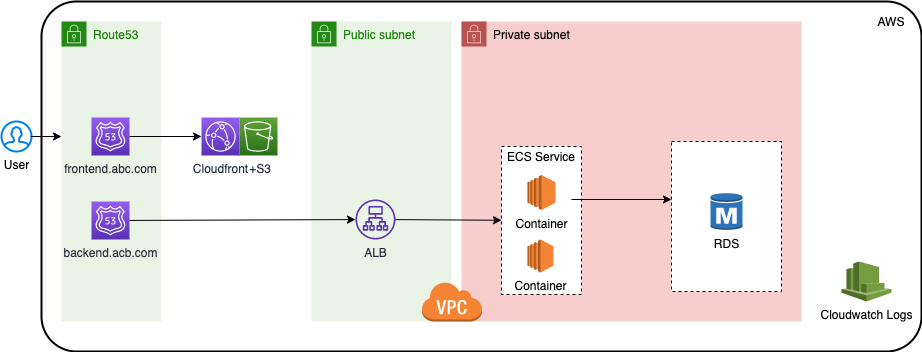

The diagram above was exported from draw.io. Its source (the exported page's mxGraphModel, read from the mxfile embedded in the PNG):
<mxGraphModel dx="1247" dy="842" grid="1" gridSize="10" guides="1" tooltips="1" connect="1" arrows="1" fold="1" page="1" pageScale="1" pageWidth="827" pageHeight="1169" math="0" shadow="0">
  <root>
    <mxCell id="0" />
    <mxCell id="1" parent="0" />
    <mxCell id="hVo-8xDl15c-AYLAPJ6A-25" value="" style="rounded=1;arcSize=10;dashed=0;fillColor=none;gradientColor=none;strokeWidth=2;" parent="1" vertex="1">
      <mxGeometry x="60" y="80" width="880" height="350" as="geometry" />
    </mxCell>
    <mxCell id="hVo-8xDl15c-AYLAPJ6A-30" value="Private subnet" style="points=[[0,0],[0.25,0],[0.5,0],[0.75,0],[1,0],[1,0.25],[1,0.5],[1,0.75],[1,1],[0.75,1],[0.5,1],[0.25,1],[0,1],[0,0.75],[0,0.5],[0,0.25]];outlineConnect=0;html=1;whiteSpace=wrap;fontSize=12;fontStyle=0;shape=mxgraph.aws4.group;grIcon=mxgraph.aws4.group_security_group;grStroke=0;strokeColor=#b85450;fillColor=#f8cecc;verticalAlign=top;align=left;spacingLeft=30;dashed=0;" parent="1" vertex="1">
      <mxGeometry x="480" y="100" width="340" height="300" as="geometry" />
    </mxCell>
    <mxCell id="2z6SoTi-D3UuBZdyQCfC-12" value="" style="rounded=0;whiteSpace=wrap;html=1;dashed=1;" parent="1" vertex="1">
      <mxGeometry x="690" y="220" width="110" height="150" as="geometry" />
    </mxCell>
    <mxCell id="2z6SoTi-D3UuBZdyQCfC-9" value="" style="rounded=0;whiteSpace=wrap;html=1;dashed=1;" parent="1" vertex="1">
      <mxGeometry x="520" y="225" width="80" height="148" as="geometry" />
    </mxCell>
    <mxCell id="hVo-8xDl15c-AYLAPJ6A-53" value="Route53" style="points=[[0,0],[0.25,0],[0.5,0],[0.75,0],[1,0],[1,0.25],[1,0.5],[1,0.75],[1,1],[0.75,1],[0.5,1],[0.25,1],[0,1],[0,0.75],[0,0.5],[0,0.25]];outlineConnect=0;gradientColor=none;html=1;whiteSpace=wrap;fontSize=12;fontStyle=0;shape=mxgraph.aws4.group;grIcon=mxgraph.aws4.group_security_group;grStroke=0;strokeColor=#248814;fillColor=#E9F3E6;verticalAlign=top;align=left;spacingLeft=30;fontColor=#248814;dashed=0;" parent="1" vertex="1">
      <mxGeometry x="80" y="100" width="100" height="300" as="geometry" />
    </mxCell>
    <mxCell id="hVo-8xDl15c-AYLAPJ6A-1" value="User" style="html=1;verticalLabelPosition=bottom;align=center;labelBackgroundColor=#ffffff;verticalAlign=top;strokeWidth=2;strokeColor=#0080F0;shadow=0;dashed=0;shape=mxgraph.ios7.icons.user;" parent="1" vertex="1">
      <mxGeometry x="20" y="200" width="30" height="30" as="geometry" />
    </mxCell>
    <mxCell id="hVo-8xDl15c-AYLAPJ6A-2" value="frontend.abc.com" style="outlineConnect=0;fontColor=#232F3E;gradientColor=#945DF2;gradientDirection=north;fillColor=#5A30B5;strokeColor=#ffffff;dashed=0;verticalLabelPosition=bottom;verticalAlign=top;align=center;html=1;fontSize=12;fontStyle=0;aspect=fixed;shape=mxgraph.aws4.resourceIcon;resIcon=mxgraph.aws4.route_53;" parent="1" vertex="1">
      <mxGeometry x="110" y="196" width="38" height="38" as="geometry" />
    </mxCell>
    <mxCell id="hVo-8xDl15c-AYLAPJ6A-9" value="Cloudfront" style="outlineConnect=0;fontColor=#232F3E;gradientColor=#945DF2;gradientDirection=north;fillColor=#5A30B5;strokeColor=#ffffff;dashed=0;verticalLabelPosition=bottom;verticalAlign=top;align=center;html=1;fontSize=12;fontStyle=0;aspect=fixed;shape=mxgraph.aws4.resourceIcon;resIcon=mxgraph.aws4.cloudfront;" parent="1" vertex="1">
      <mxGeometry x="220" y="196" width="38" height="38" as="geometry" />
    </mxCell>
    <mxCell id="hVo-8xDl15c-AYLAPJ6A-12" value="&amp;nbsp;+S3" style="outlineConnect=0;fontColor=#232F3E;gradientColor=#60A337;gradientDirection=north;fillColor=#277116;strokeColor=#ffffff;dashed=0;verticalLabelPosition=bottom;verticalAlign=top;align=center;html=1;fontSize=12;fontStyle=0;aspect=fixed;shape=mxgraph.aws4.resourceIcon;resIcon=mxgraph.aws4.s3;" parent="1" vertex="1">
      <mxGeometry x="258" y="196" width="38" height="38" as="geometry" />
    </mxCell>
    <mxCell id="hVo-8xDl15c-AYLAPJ6A-23" value="Public subnet" style="points=[[0,0],[0.25,0],[0.5,0],[0.75,0],[1,0],[1,0.25],[1,0.5],[1,0.75],[1,1],[0.75,1],[0.5,1],[0.25,1],[0,1],[0,0.75],[0,0.5],[0,0.25]];outlineConnect=0;gradientColor=none;html=1;whiteSpace=wrap;fontSize=12;fontStyle=0;shape=mxgraph.aws4.group;grIcon=mxgraph.aws4.group_security_group;grStroke=0;strokeColor=#248814;fillColor=#E9F3E6;verticalAlign=top;align=left;spacingLeft=30;fontColor=#248814;dashed=0;" parent="1" vertex="1">
      <mxGeometry x="330" y="100" width="140" height="300" as="geometry" />
    </mxCell>
    <mxCell id="hVo-8xDl15c-AYLAPJ6A-27" value="ALB" style="outlineConnect=0;fontColor=#232F3E;gradientColor=none;fillColor=#5A30B5;strokeColor=none;dashed=0;verticalLabelPosition=bottom;verticalAlign=top;align=center;html=1;fontSize=12;fontStyle=0;aspect=fixed;pointerEvents=1;shape=mxgraph.aws4.application_load_balancer;" parent="1" vertex="1">
      <mxGeometry x="374" y="278" width="40" height="40" as="geometry" />
    </mxCell>
    <mxCell id="hVo-8xDl15c-AYLAPJ6A-32" value="" style="endArrow=classic;html=1;exitX=0.967;exitY=0.5;exitDx=0;exitDy=0;exitPerimeter=0;" parent="1" source="hVo-8xDl15c-AYLAPJ6A-1" edge="1">
      <mxGeometry width="50" height="50" relative="1" as="geometry">
        <mxPoint x="44.00999999999999" y="209.01" as="sourcePoint" />
        <mxPoint x="80" y="215" as="targetPoint" />
      </mxGeometry>
    </mxCell>
    <mxCell id="hVo-8xDl15c-AYLAPJ6A-36" value="" style="endArrow=classic;html=1;" parent="1" source="hVo-8xDl15c-AYLAPJ6A-2" target="hVo-8xDl15c-AYLAPJ6A-9" edge="1">
      <mxGeometry width="50" height="50" relative="1" as="geometry">
        <mxPoint x="84.00999999999999" y="249.01" as="sourcePoint" />
        <mxPoint x="162" y="184.6736776987318" as="targetPoint" />
      </mxGeometry>
    </mxCell>
    <mxCell id="hVo-8xDl15c-AYLAPJ6A-48" value="backend.acb.com" style="outlineConnect=0;fontColor=#232F3E;gradientColor=#945DF2;gradientDirection=north;fillColor=#5A30B5;strokeColor=#ffffff;dashed=0;verticalLabelPosition=bottom;verticalAlign=top;align=center;html=1;fontSize=12;fontStyle=0;aspect=fixed;shape=mxgraph.aws4.resourceIcon;resIcon=mxgraph.aws4.route_53;" parent="1" vertex="1">
      <mxGeometry x="110" y="280" width="38" height="38" as="geometry" />
    </mxCell>
    <mxCell id="hVo-8xDl15c-AYLAPJ6A-50" value="" style="endArrow=classic;html=1;" parent="1" source="hVo-8xDl15c-AYLAPJ6A-48" target="hVo-8xDl15c-AYLAPJ6A-27" edge="1">
      <mxGeometry width="50" height="50" relative="1" as="geometry">
        <mxPoint x="59.00999999999999" y="225" as="sourcePoint" />
        <mxPoint x="120" y="225" as="targetPoint" />
      </mxGeometry>
    </mxCell>
    <mxCell id="2z6SoTi-D3UuBZdyQCfC-1" value="RDS" style="outlineConnect=0;dashed=0;verticalLabelPosition=bottom;verticalAlign=top;align=center;html=1;shape=mxgraph.aws3.rds_db_instance;fillColor=#2E73B8;gradientColor=none;" parent="1" vertex="1">
      <mxGeometry x="729" y="271" width="32" height="38" as="geometry" />
    </mxCell>
    <mxCell id="2z6SoTi-D3UuBZdyQCfC-5" value="Container" style="outlineConnect=0;dashed=0;verticalLabelPosition=bottom;verticalAlign=top;align=center;html=1;shape=mxgraph.aws3.ec2;fillColor=#F58534;gradientColor=none;" parent="1" vertex="1">
      <mxGeometry x="546" y="253.5" width="28" height="35" as="geometry" />
    </mxCell>
    <mxCell id="2z6SoTi-D3UuBZdyQCfC-6" value="Container" style="outlineConnect=0;dashed=0;verticalLabelPosition=bottom;verticalAlign=top;align=center;html=1;shape=mxgraph.aws3.ec2;fillColor=#F58534;gradientColor=none;" parent="1" vertex="1">
      <mxGeometry x="546" y="318" width="26.09" height="33" as="geometry" />
    </mxCell>
    <mxCell id="2z6SoTi-D3UuBZdyQCfC-14" value="" style="endArrow=classic;html=1;" parent="1" source="hVo-8xDl15c-AYLAPJ6A-27" target="2z6SoTi-D3UuBZdyQCfC-9" edge="1">
      <mxGeometry width="50" height="50" relative="1" as="geometry">
        <mxPoint x="158" y="308.9283018867925" as="sourcePoint" />
        <mxPoint x="384" y="308.07547169811323" as="targetPoint" />
      </mxGeometry>
    </mxCell>
    <mxCell id="2z6SoTi-D3UuBZdyQCfC-18" value="ECS Service" style="text;html=1;strokeColor=none;fillColor=none;align=center;verticalAlign=middle;whiteSpace=wrap;rounded=0;dashed=1;" parent="1" vertex="1">
      <mxGeometry x="520" y="225" width="80" height="20" as="geometry" />
    </mxCell>
    <mxCell id="2z6SoTi-D3UuBZdyQCfC-24" value="" style="endArrow=classic;html=1;" parent="1" edge="1">
      <mxGeometry width="50" height="50" relative="1" as="geometry">
        <mxPoint x="590" y="278" as="sourcePoint" />
        <mxPoint x="690" y="278" as="targetPoint" />
      </mxGeometry>
    </mxCell>
    <mxCell id="2z6SoTi-D3UuBZdyQCfC-27" value="" style="outlineConnect=0;dashed=0;verticalLabelPosition=bottom;verticalAlign=top;align=center;html=1;shape=mxgraph.aws3.virtual_private_cloud;fillColor=#F58534;gradientColor=none;" parent="1" vertex="1">
      <mxGeometry x="440" y="360" width="60.5" height="40" as="geometry" />
    </mxCell>
    <mxCell id="2z6SoTi-D3UuBZdyQCfC-28" value="AWS" style="text;html=1;strokeColor=none;fillColor=none;align=center;verticalAlign=middle;whiteSpace=wrap;rounded=0;dashed=1;" parent="1" vertex="1">
      <mxGeometry x="890" y="90" width="40" height="20" as="geometry" />
    </mxCell>
    <mxCell id="2z6SoTi-D3UuBZdyQCfC-33" value="Cloudwatch Logs" style="outlineConnect=0;dashed=0;verticalLabelPosition=bottom;verticalAlign=top;align=center;html=1;shape=mxgraph.aws3.cloudwatch;fillColor=#759C3E;gradientColor=none;" parent="1" vertex="1">
      <mxGeometry x="860" y="340" width="50" height="40" as="geometry" />
    </mxCell>
  </root>
</mxGraphModel>